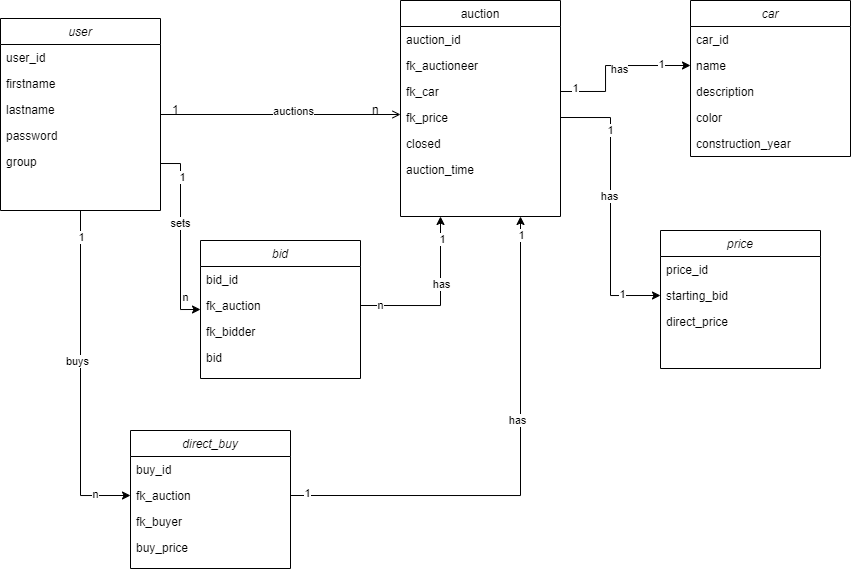

The diagram above was exported from draw.io. Its source (the exported page's mxGraphModel, read from the mxfile embedded in the PNG):
<mxGraphModel dx="1422" dy="796" grid="1" gridSize="10" guides="1" tooltips="1" connect="1" arrows="1" fold="1" page="1" pageScale="1" pageWidth="827" pageHeight="1169" math="0" shadow="0">
  <root>
    <mxCell id="WIyWlLk6GJQsqaUBKTNV-0" />
    <mxCell id="WIyWlLk6GJQsqaUBKTNV-1" parent="WIyWlLk6GJQsqaUBKTNV-0" />
    <mxCell id="n130ZhdngT-cok3HNkFO-33" style="edgeStyle=orthogonalEdgeStyle;rounded=0;orthogonalLoop=1;jettySize=auto;html=1;exitX=0.5;exitY=1;exitDx=0;exitDy=0;entryX=0;entryY=0.5;entryDx=0;entryDy=0;" edge="1" parent="WIyWlLk6GJQsqaUBKTNV-1" source="zkfFHV4jXpPFQw0GAbJ--0" target="n130ZhdngT-cok3HNkFO-24">
      <mxGeometry relative="1" as="geometry" />
    </mxCell>
    <mxCell id="n130ZhdngT-cok3HNkFO-50" value="1" style="edgeLabel;html=1;align=center;verticalAlign=middle;resizable=0;points=[];" vertex="1" connectable="0" parent="n130ZhdngT-cok3HNkFO-33">
      <mxGeometry x="-0.8405" y="1" relative="1" as="geometry">
        <mxPoint as="offset" />
      </mxGeometry>
    </mxCell>
    <mxCell id="n130ZhdngT-cok3HNkFO-51" value="n" style="edgeLabel;html=1;align=center;verticalAlign=middle;resizable=0;points=[];" vertex="1" connectable="0" parent="n130ZhdngT-cok3HNkFO-33">
      <mxGeometry x="0.7851" y="1" relative="1" as="geometry">
        <mxPoint as="offset" />
      </mxGeometry>
    </mxCell>
    <mxCell id="n130ZhdngT-cok3HNkFO-58" value="buys" style="edgeLabel;html=1;align=center;verticalAlign=middle;resizable=0;points=[];" vertex="1" connectable="0" parent="n130ZhdngT-cok3HNkFO-33">
      <mxGeometry x="-0.1002" y="-3" relative="1" as="geometry">
        <mxPoint as="offset" />
      </mxGeometry>
    </mxCell>
    <mxCell id="zkfFHV4jXpPFQw0GAbJ--0" value="user" style="swimlane;fontStyle=2;align=center;verticalAlign=top;childLayout=stackLayout;horizontal=1;startSize=26;horizontalStack=0;resizeParent=1;resizeLast=0;collapsible=1;marginBottom=0;rounded=0;shadow=0;strokeWidth=1;" parent="WIyWlLk6GJQsqaUBKTNV-1" vertex="1">
      <mxGeometry x="60" y="28" width="160" height="192" as="geometry">
        <mxRectangle x="200" y="130" width="160" height="26" as="alternateBounds" />
      </mxGeometry>
    </mxCell>
    <mxCell id="n130ZhdngT-cok3HNkFO-27" value="user_id" style="text;align=left;verticalAlign=top;spacingLeft=4;spacingRight=4;overflow=hidden;rotatable=0;points=[[0,0.5],[1,0.5]];portConstraint=eastwest;rounded=0;shadow=0;html=0;" vertex="1" parent="zkfFHV4jXpPFQw0GAbJ--0">
      <mxGeometry y="26" width="160" height="26" as="geometry" />
    </mxCell>
    <mxCell id="zkfFHV4jXpPFQw0GAbJ--1" value="firstname" style="text;align=left;verticalAlign=top;spacingLeft=4;spacingRight=4;overflow=hidden;rotatable=0;points=[[0,0.5],[1,0.5]];portConstraint=eastwest;" parent="zkfFHV4jXpPFQw0GAbJ--0" vertex="1">
      <mxGeometry y="52" width="160" height="26" as="geometry" />
    </mxCell>
    <mxCell id="zkfFHV4jXpPFQw0GAbJ--2" value="lastname" style="text;align=left;verticalAlign=top;spacingLeft=4;spacingRight=4;overflow=hidden;rotatable=0;points=[[0,0.5],[1,0.5]];portConstraint=eastwest;rounded=0;shadow=0;html=0;" parent="zkfFHV4jXpPFQw0GAbJ--0" vertex="1">
      <mxGeometry y="78" width="160" height="26" as="geometry" />
    </mxCell>
    <mxCell id="zkfFHV4jXpPFQw0GAbJ--3" value="password" style="text;align=left;verticalAlign=top;spacingLeft=4;spacingRight=4;overflow=hidden;rotatable=0;points=[[0,0.5],[1,0.5]];portConstraint=eastwest;rounded=0;shadow=0;html=0;" parent="zkfFHV4jXpPFQw0GAbJ--0" vertex="1">
      <mxGeometry y="104" width="160" height="26" as="geometry" />
    </mxCell>
    <mxCell id="n130ZhdngT-cok3HNkFO-0" value="group" style="text;align=left;verticalAlign=top;spacingLeft=4;spacingRight=4;overflow=hidden;rotatable=0;points=[[0,0.5],[1,0.5]];portConstraint=eastwest;rounded=0;shadow=0;html=0;" vertex="1" parent="zkfFHV4jXpPFQw0GAbJ--0">
      <mxGeometry y="130" width="160" height="30" as="geometry" />
    </mxCell>
    <mxCell id="zkfFHV4jXpPFQw0GAbJ--17" value="auction" style="swimlane;fontStyle=0;align=center;verticalAlign=top;childLayout=stackLayout;horizontal=1;startSize=26;horizontalStack=0;resizeParent=1;resizeLast=0;collapsible=1;marginBottom=0;rounded=0;shadow=0;strokeWidth=1;" parent="WIyWlLk6GJQsqaUBKTNV-1" vertex="1">
      <mxGeometry x="460" y="10" width="160" height="216" as="geometry">
        <mxRectangle x="550" y="140" width="160" height="26" as="alternateBounds" />
      </mxGeometry>
    </mxCell>
    <mxCell id="zkfFHV4jXpPFQw0GAbJ--18" value="auction_id" style="text;align=left;verticalAlign=top;spacingLeft=4;spacingRight=4;overflow=hidden;rotatable=0;points=[[0,0.5],[1,0.5]];portConstraint=eastwest;" parent="zkfFHV4jXpPFQw0GAbJ--17" vertex="1">
      <mxGeometry y="26" width="160" height="26" as="geometry" />
    </mxCell>
    <mxCell id="zkfFHV4jXpPFQw0GAbJ--19" value="fk_auctioneer" style="text;align=left;verticalAlign=top;spacingLeft=4;spacingRight=4;overflow=hidden;rotatable=0;points=[[0,0.5],[1,0.5]];portConstraint=eastwest;rounded=0;shadow=0;html=0;" parent="zkfFHV4jXpPFQw0GAbJ--17" vertex="1">
      <mxGeometry y="52" width="160" height="26" as="geometry" />
    </mxCell>
    <mxCell id="n130ZhdngT-cok3HNkFO-14" value="fk_car" style="text;align=left;verticalAlign=top;spacingLeft=4;spacingRight=4;overflow=hidden;rotatable=0;points=[[0,0.5],[1,0.5]];portConstraint=eastwest;rounded=0;shadow=0;html=0;" vertex="1" parent="zkfFHV4jXpPFQw0GAbJ--17">
      <mxGeometry y="78" width="160" height="26" as="geometry" />
    </mxCell>
    <mxCell id="n130ZhdngT-cok3HNkFO-15" value="fk_price" style="text;align=left;verticalAlign=top;spacingLeft=4;spacingRight=4;overflow=hidden;rotatable=0;points=[[0,0.5],[1,0.5]];portConstraint=eastwest;rounded=0;shadow=0;html=0;" vertex="1" parent="zkfFHV4jXpPFQw0GAbJ--17">
      <mxGeometry y="104" width="160" height="26" as="geometry" />
    </mxCell>
    <mxCell id="n130ZhdngT-cok3HNkFO-20" value="closed" style="text;align=left;verticalAlign=top;spacingLeft=4;spacingRight=4;overflow=hidden;rotatable=0;points=[[0,0.5],[1,0.5]];portConstraint=eastwest;rounded=0;shadow=0;html=0;" vertex="1" parent="zkfFHV4jXpPFQw0GAbJ--17">
      <mxGeometry y="130" width="160" height="26" as="geometry" />
    </mxCell>
    <mxCell id="n130ZhdngT-cok3HNkFO-21" value="auction_time" style="text;align=left;verticalAlign=top;spacingLeft=4;spacingRight=4;overflow=hidden;rotatable=0;points=[[0,0.5],[1,0.5]];portConstraint=eastwest;rounded=0;shadow=0;html=0;" vertex="1" parent="zkfFHV4jXpPFQw0GAbJ--17">
      <mxGeometry y="156" width="160" height="26" as="geometry" />
    </mxCell>
    <mxCell id="zkfFHV4jXpPFQw0GAbJ--26" value="" style="endArrow=open;shadow=0;strokeWidth=1;rounded=0;endFill=1;edgeStyle=elbowEdgeStyle;elbow=vertical;" parent="WIyWlLk6GJQsqaUBKTNV-1" source="zkfFHV4jXpPFQw0GAbJ--0" target="zkfFHV4jXpPFQw0GAbJ--17" edge="1">
      <mxGeometry x="0.5" y="41" relative="1" as="geometry">
        <mxPoint x="380" y="192" as="sourcePoint" />
        <mxPoint x="540" y="192" as="targetPoint" />
        <mxPoint x="-40" y="32" as="offset" />
      </mxGeometry>
    </mxCell>
    <mxCell id="zkfFHV4jXpPFQw0GAbJ--27" value="1" style="resizable=0;align=left;verticalAlign=bottom;labelBackgroundColor=none;fontSize=12;" parent="zkfFHV4jXpPFQw0GAbJ--26" connectable="0" vertex="1">
      <mxGeometry x="-1" relative="1" as="geometry">
        <mxPoint x="10" y="4" as="offset" />
      </mxGeometry>
    </mxCell>
    <mxCell id="zkfFHV4jXpPFQw0GAbJ--28" value="n" style="resizable=0;align=right;verticalAlign=bottom;labelBackgroundColor=none;fontSize=12;" parent="zkfFHV4jXpPFQw0GAbJ--26" connectable="0" vertex="1">
      <mxGeometry x="1" relative="1" as="geometry">
        <mxPoint x="-20" y="4" as="offset" />
      </mxGeometry>
    </mxCell>
    <mxCell id="n130ZhdngT-cok3HNkFO-45" value="auctions" style="edgeLabel;html=1;align=center;verticalAlign=middle;resizable=0;points=[];" vertex="1" connectable="0" parent="zkfFHV4jXpPFQw0GAbJ--26">
      <mxGeometry x="0.1083" y="3" relative="1" as="geometry">
        <mxPoint as="offset" />
      </mxGeometry>
    </mxCell>
    <mxCell id="n130ZhdngT-cok3HNkFO-1" value="car" style="swimlane;fontStyle=2;align=center;verticalAlign=top;childLayout=stackLayout;horizontal=1;startSize=26;horizontalStack=0;resizeParent=1;resizeLast=0;collapsible=1;marginBottom=0;rounded=0;shadow=0;strokeWidth=1;" vertex="1" parent="WIyWlLk6GJQsqaUBKTNV-1">
      <mxGeometry x="750" y="10" width="160" height="156" as="geometry">
        <mxRectangle x="200" y="130" width="160" height="26" as="alternateBounds" />
      </mxGeometry>
    </mxCell>
    <mxCell id="n130ZhdngT-cok3HNkFO-19" value="car_id" style="text;align=left;verticalAlign=top;spacingLeft=4;spacingRight=4;overflow=hidden;rotatable=0;points=[[0,0.5],[1,0.5]];portConstraint=eastwest;rounded=0;shadow=0;html=0;" vertex="1" parent="n130ZhdngT-cok3HNkFO-1">
      <mxGeometry y="26" width="160" height="26" as="geometry" />
    </mxCell>
    <mxCell id="n130ZhdngT-cok3HNkFO-2" value="name" style="text;align=left;verticalAlign=top;spacingLeft=4;spacingRight=4;overflow=hidden;rotatable=0;points=[[0,0.5],[1,0.5]];portConstraint=eastwest;" vertex="1" parent="n130ZhdngT-cok3HNkFO-1">
      <mxGeometry y="52" width="160" height="26" as="geometry" />
    </mxCell>
    <mxCell id="n130ZhdngT-cok3HNkFO-3" value="description" style="text;align=left;verticalAlign=top;spacingLeft=4;spacingRight=4;overflow=hidden;rotatable=0;points=[[0,0.5],[1,0.5]];portConstraint=eastwest;rounded=0;shadow=0;html=0;" vertex="1" parent="n130ZhdngT-cok3HNkFO-1">
      <mxGeometry y="78" width="160" height="26" as="geometry" />
    </mxCell>
    <mxCell id="n130ZhdngT-cok3HNkFO-4" value="color" style="text;align=left;verticalAlign=top;spacingLeft=4;spacingRight=4;overflow=hidden;rotatable=0;points=[[0,0.5],[1,0.5]];portConstraint=eastwest;rounded=0;shadow=0;html=0;" vertex="1" parent="n130ZhdngT-cok3HNkFO-1">
      <mxGeometry y="104" width="160" height="26" as="geometry" />
    </mxCell>
    <mxCell id="n130ZhdngT-cok3HNkFO-5" value="construction_year" style="text;align=left;verticalAlign=top;spacingLeft=4;spacingRight=4;overflow=hidden;rotatable=0;points=[[0,0.5],[1,0.5]];portConstraint=eastwest;rounded=0;shadow=0;html=0;" vertex="1" parent="n130ZhdngT-cok3HNkFO-1">
      <mxGeometry y="130" width="160" height="26" as="geometry" />
    </mxCell>
    <mxCell id="n130ZhdngT-cok3HNkFO-6" value="price" style="swimlane;fontStyle=2;align=center;verticalAlign=top;childLayout=stackLayout;horizontal=1;startSize=26;horizontalStack=0;resizeParent=1;resizeLast=0;collapsible=1;marginBottom=0;rounded=0;shadow=0;strokeWidth=1;" vertex="1" parent="WIyWlLk6GJQsqaUBKTNV-1">
      <mxGeometry x="720" y="240" width="160" height="138" as="geometry">
        <mxRectangle x="200" y="130" width="160" height="26" as="alternateBounds" />
      </mxGeometry>
    </mxCell>
    <mxCell id="n130ZhdngT-cok3HNkFO-18" value="price_id" style="text;align=left;verticalAlign=top;spacingLeft=4;spacingRight=4;overflow=hidden;rotatable=0;points=[[0,0.5],[1,0.5]];portConstraint=eastwest;rounded=0;shadow=0;html=0;" vertex="1" parent="n130ZhdngT-cok3HNkFO-6">
      <mxGeometry y="26" width="160" height="26" as="geometry" />
    </mxCell>
    <mxCell id="n130ZhdngT-cok3HNkFO-7" value="starting_bid" style="text;align=left;verticalAlign=top;spacingLeft=4;spacingRight=4;overflow=hidden;rotatable=0;points=[[0,0.5],[1,0.5]];portConstraint=eastwest;" vertex="1" parent="n130ZhdngT-cok3HNkFO-6">
      <mxGeometry y="52" width="160" height="26" as="geometry" />
    </mxCell>
    <mxCell id="n130ZhdngT-cok3HNkFO-8" value="direct_price" style="text;align=left;verticalAlign=top;spacingLeft=4;spacingRight=4;overflow=hidden;rotatable=0;points=[[0,0.5],[1,0.5]];portConstraint=eastwest;rounded=0;shadow=0;html=0;" vertex="1" parent="n130ZhdngT-cok3HNkFO-6">
      <mxGeometry y="78" width="160" height="26" as="geometry" />
    </mxCell>
    <mxCell id="n130ZhdngT-cok3HNkFO-11" value="bid" style="swimlane;fontStyle=2;align=center;verticalAlign=top;childLayout=stackLayout;horizontal=1;startSize=26;horizontalStack=0;resizeParent=1;resizeLast=0;collapsible=1;marginBottom=0;rounded=0;shadow=0;strokeWidth=1;" vertex="1" parent="WIyWlLk6GJQsqaUBKTNV-1">
      <mxGeometry x="260" y="250" width="160" height="138" as="geometry">
        <mxRectangle x="200" y="130" width="160" height="26" as="alternateBounds" />
      </mxGeometry>
    </mxCell>
    <mxCell id="n130ZhdngT-cok3HNkFO-12" value="bid_id" style="text;align=left;verticalAlign=top;spacingLeft=4;spacingRight=4;overflow=hidden;rotatable=0;points=[[0,0.5],[1,0.5]];portConstraint=eastwest;" vertex="1" parent="n130ZhdngT-cok3HNkFO-11">
      <mxGeometry y="26" width="160" height="26" as="geometry" />
    </mxCell>
    <mxCell id="n130ZhdngT-cok3HNkFO-13" value="fk_auction" style="text;align=left;verticalAlign=top;spacingLeft=4;spacingRight=4;overflow=hidden;rotatable=0;points=[[0,0.5],[1,0.5]];portConstraint=eastwest;rounded=0;shadow=0;html=0;" vertex="1" parent="n130ZhdngT-cok3HNkFO-11">
      <mxGeometry y="52" width="160" height="26" as="geometry" />
    </mxCell>
    <mxCell id="n130ZhdngT-cok3HNkFO-16" value="fk_bidder" style="text;align=left;verticalAlign=top;spacingLeft=4;spacingRight=4;overflow=hidden;rotatable=0;points=[[0,0.5],[1,0.5]];portConstraint=eastwest;rounded=0;shadow=0;html=0;" vertex="1" parent="n130ZhdngT-cok3HNkFO-11">
      <mxGeometry y="78" width="160" height="26" as="geometry" />
    </mxCell>
    <mxCell id="n130ZhdngT-cok3HNkFO-17" value="bid" style="text;align=left;verticalAlign=top;spacingLeft=4;spacingRight=4;overflow=hidden;rotatable=0;points=[[0,0.5],[1,0.5]];portConstraint=eastwest;rounded=0;shadow=0;html=0;" vertex="1" parent="n130ZhdngT-cok3HNkFO-11">
      <mxGeometry y="104" width="160" height="26" as="geometry" />
    </mxCell>
    <mxCell id="n130ZhdngT-cok3HNkFO-22" value="direct_buy" style="swimlane;fontStyle=2;align=center;verticalAlign=top;childLayout=stackLayout;horizontal=1;startSize=26;horizontalStack=0;resizeParent=1;resizeLast=0;collapsible=1;marginBottom=0;rounded=0;shadow=0;strokeWidth=1;" vertex="1" parent="WIyWlLk6GJQsqaUBKTNV-1">
      <mxGeometry x="190" y="440" width="160" height="138" as="geometry">
        <mxRectangle x="200" y="130" width="160" height="26" as="alternateBounds" />
      </mxGeometry>
    </mxCell>
    <mxCell id="n130ZhdngT-cok3HNkFO-23" value="buy_id" style="text;align=left;verticalAlign=top;spacingLeft=4;spacingRight=4;overflow=hidden;rotatable=0;points=[[0,0.5],[1,0.5]];portConstraint=eastwest;" vertex="1" parent="n130ZhdngT-cok3HNkFO-22">
      <mxGeometry y="26" width="160" height="26" as="geometry" />
    </mxCell>
    <mxCell id="n130ZhdngT-cok3HNkFO-24" value="fk_auction" style="text;align=left;verticalAlign=top;spacingLeft=4;spacingRight=4;overflow=hidden;rotatable=0;points=[[0,0.5],[1,0.5]];portConstraint=eastwest;rounded=0;shadow=0;html=0;" vertex="1" parent="n130ZhdngT-cok3HNkFO-22">
      <mxGeometry y="52" width="160" height="26" as="geometry" />
    </mxCell>
    <mxCell id="n130ZhdngT-cok3HNkFO-25" value="fk_buyer" style="text;align=left;verticalAlign=top;spacingLeft=4;spacingRight=4;overflow=hidden;rotatable=0;points=[[0,0.5],[1,0.5]];portConstraint=eastwest;rounded=0;shadow=0;html=0;" vertex="1" parent="n130ZhdngT-cok3HNkFO-22">
      <mxGeometry y="78" width="160" height="26" as="geometry" />
    </mxCell>
    <mxCell id="n130ZhdngT-cok3HNkFO-26" value="buy_price" style="text;align=left;verticalAlign=top;spacingLeft=4;spacingRight=4;overflow=hidden;rotatable=0;points=[[0,0.5],[1,0.5]];portConstraint=eastwest;rounded=0;shadow=0;html=0;" vertex="1" parent="n130ZhdngT-cok3HNkFO-22">
      <mxGeometry y="104" width="160" height="26" as="geometry" />
    </mxCell>
    <mxCell id="n130ZhdngT-cok3HNkFO-31" style="edgeStyle=orthogonalEdgeStyle;rounded=0;orthogonalLoop=1;jettySize=auto;html=1;exitX=1;exitY=0.5;exitDx=0;exitDy=0;entryX=0;entryY=0.5;entryDx=0;entryDy=0;" edge="1" parent="WIyWlLk6GJQsqaUBKTNV-1" source="n130ZhdngT-cok3HNkFO-0" target="n130ZhdngT-cok3HNkFO-11">
      <mxGeometry relative="1" as="geometry">
        <Array as="points">
          <mxPoint x="240" y="173" />
          <mxPoint x="240" y="319" />
        </Array>
      </mxGeometry>
    </mxCell>
    <mxCell id="n130ZhdngT-cok3HNkFO-46" value="1" style="edgeLabel;html=1;align=center;verticalAlign=middle;resizable=0;points=[];" vertex="1" connectable="0" parent="n130ZhdngT-cok3HNkFO-31">
      <mxGeometry x="-0.6389" y="2" relative="1" as="geometry">
        <mxPoint as="offset" />
      </mxGeometry>
    </mxCell>
    <mxCell id="n130ZhdngT-cok3HNkFO-47" value="n" style="edgeLabel;html=1;align=center;verticalAlign=middle;resizable=0;points=[];" vertex="1" connectable="0" parent="n130ZhdngT-cok3HNkFO-31">
      <mxGeometry x="0.6528" y="5" relative="1" as="geometry">
        <mxPoint as="offset" />
      </mxGeometry>
    </mxCell>
    <mxCell id="n130ZhdngT-cok3HNkFO-57" value="sets" style="edgeLabel;html=1;align=center;verticalAlign=middle;resizable=0;points=[];" vertex="1" connectable="0" parent="n130ZhdngT-cok3HNkFO-31">
      <mxGeometry x="-0.1459" relative="1" as="geometry">
        <mxPoint as="offset" />
      </mxGeometry>
    </mxCell>
    <mxCell id="n130ZhdngT-cok3HNkFO-34" style="edgeStyle=orthogonalEdgeStyle;rounded=0;orthogonalLoop=1;jettySize=auto;html=1;exitX=1;exitY=0.5;exitDx=0;exitDy=0;entryX=0;entryY=0.5;entryDx=0;entryDy=0;" edge="1" parent="WIyWlLk6GJQsqaUBKTNV-1" source="n130ZhdngT-cok3HNkFO-14" target="n130ZhdngT-cok3HNkFO-2">
      <mxGeometry relative="1" as="geometry">
        <Array as="points">
          <mxPoint x="665" y="101" />
          <mxPoint x="665" y="75" />
        </Array>
      </mxGeometry>
    </mxCell>
    <mxCell id="n130ZhdngT-cok3HNkFO-39" value="1" style="edgeLabel;html=1;align=center;verticalAlign=middle;resizable=0;points=[];" vertex="1" connectable="0" parent="n130ZhdngT-cok3HNkFO-34">
      <mxGeometry x="-0.8103" y="3" relative="1" as="geometry">
        <mxPoint as="offset" />
      </mxGeometry>
    </mxCell>
    <mxCell id="n130ZhdngT-cok3HNkFO-40" value="1" style="edgeLabel;html=1;align=center;verticalAlign=middle;resizable=0;points=[];" vertex="1" connectable="0" parent="n130ZhdngT-cok3HNkFO-34">
      <mxGeometry x="0.6154" y="1" relative="1" as="geometry">
        <mxPoint as="offset" />
      </mxGeometry>
    </mxCell>
    <mxCell id="n130ZhdngT-cok3HNkFO-43" value="has" style="edgeLabel;html=1;align=center;verticalAlign=middle;resizable=0;points=[];" vertex="1" connectable="0" parent="n130ZhdngT-cok3HNkFO-34">
      <mxGeometry x="0.0897" y="-4" relative="1" as="geometry">
        <mxPoint as="offset" />
      </mxGeometry>
    </mxCell>
    <mxCell id="n130ZhdngT-cok3HNkFO-35" style="edgeStyle=orthogonalEdgeStyle;rounded=0;orthogonalLoop=1;jettySize=auto;html=1;exitX=1;exitY=0.5;exitDx=0;exitDy=0;entryX=0;entryY=0.5;entryDx=0;entryDy=0;" edge="1" parent="WIyWlLk6GJQsqaUBKTNV-1" source="n130ZhdngT-cok3HNkFO-15" target="n130ZhdngT-cok3HNkFO-7">
      <mxGeometry relative="1" as="geometry" />
    </mxCell>
    <mxCell id="n130ZhdngT-cok3HNkFO-41" value="1" style="edgeLabel;html=1;align=center;verticalAlign=middle;resizable=0;points=[];" vertex="1" connectable="0" parent="n130ZhdngT-cok3HNkFO-35">
      <mxGeometry x="-0.5468" relative="1" as="geometry">
        <mxPoint as="offset" />
      </mxGeometry>
    </mxCell>
    <mxCell id="n130ZhdngT-cok3HNkFO-42" value="1" style="edgeLabel;html=1;align=center;verticalAlign=middle;resizable=0;points=[];" vertex="1" connectable="0" parent="n130ZhdngT-cok3HNkFO-35">
      <mxGeometry x="0.7194" y="1" relative="1" as="geometry">
        <mxPoint as="offset" />
      </mxGeometry>
    </mxCell>
    <mxCell id="n130ZhdngT-cok3HNkFO-44" value="has" style="edgeLabel;html=1;align=center;verticalAlign=middle;resizable=0;points=[];" vertex="1" connectable="0" parent="n130ZhdngT-cok3HNkFO-35">
      <mxGeometry x="-0.0791" y="-1" relative="1" as="geometry">
        <mxPoint as="offset" />
      </mxGeometry>
    </mxCell>
    <mxCell id="n130ZhdngT-cok3HNkFO-37" style="edgeStyle=orthogonalEdgeStyle;rounded=0;orthogonalLoop=1;jettySize=auto;html=1;exitX=1;exitY=0.5;exitDx=0;exitDy=0;entryX=0.75;entryY=1;entryDx=0;entryDy=0;" edge="1" parent="WIyWlLk6GJQsqaUBKTNV-1" source="n130ZhdngT-cok3HNkFO-24" target="zkfFHV4jXpPFQw0GAbJ--17">
      <mxGeometry relative="1" as="geometry" />
    </mxCell>
    <mxCell id="n130ZhdngT-cok3HNkFO-53" value="1" style="edgeLabel;html=1;align=center;verticalAlign=middle;resizable=0;points=[];" vertex="1" connectable="0" parent="n130ZhdngT-cok3HNkFO-37">
      <mxGeometry x="-0.9349" y="2" relative="1" as="geometry">
        <mxPoint as="offset" />
      </mxGeometry>
    </mxCell>
    <mxCell id="n130ZhdngT-cok3HNkFO-54" value="1" style="edgeLabel;html=1;align=center;verticalAlign=middle;resizable=0;points=[];" vertex="1" connectable="0" parent="n130ZhdngT-cok3HNkFO-37">
      <mxGeometry x="0.9276" y="-1" relative="1" as="geometry">
        <mxPoint as="offset" />
      </mxGeometry>
    </mxCell>
    <mxCell id="n130ZhdngT-cok3HNkFO-55" value="has" style="edgeLabel;html=1;align=center;verticalAlign=middle;resizable=0;points=[];" vertex="1" connectable="0" parent="n130ZhdngT-cok3HNkFO-37">
      <mxGeometry x="0.2001" y="3" relative="1" as="geometry">
        <mxPoint as="offset" />
      </mxGeometry>
    </mxCell>
    <mxCell id="n130ZhdngT-cok3HNkFO-38" value="n" style="edgeStyle=orthogonalEdgeStyle;rounded=0;orthogonalLoop=1;jettySize=auto;html=1;exitX=1;exitY=0.5;exitDx=0;exitDy=0;entryX=0.25;entryY=1;entryDx=0;entryDy=0;" edge="1" parent="WIyWlLk6GJQsqaUBKTNV-1" source="n130ZhdngT-cok3HNkFO-13" target="zkfFHV4jXpPFQw0GAbJ--17">
      <mxGeometry x="-0.7633" relative="1" as="geometry">
        <mxPoint as="offset" />
      </mxGeometry>
    </mxCell>
    <mxCell id="n130ZhdngT-cok3HNkFO-49" value="1" style="edgeLabel;html=1;align=center;verticalAlign=middle;resizable=0;points=[];" vertex="1" connectable="0" parent="n130ZhdngT-cok3HNkFO-38">
      <mxGeometry x="0.7278" y="-2" relative="1" as="geometry">
        <mxPoint as="offset" />
      </mxGeometry>
    </mxCell>
    <mxCell id="n130ZhdngT-cok3HNkFO-56" value="has" style="edgeLabel;html=1;align=center;verticalAlign=middle;resizable=0;points=[];" vertex="1" connectable="0" parent="n130ZhdngT-cok3HNkFO-38">
      <mxGeometry x="0.2003" y="-1" relative="1" as="geometry">
        <mxPoint as="offset" />
      </mxGeometry>
    </mxCell>
  </root>
</mxGraphModel>